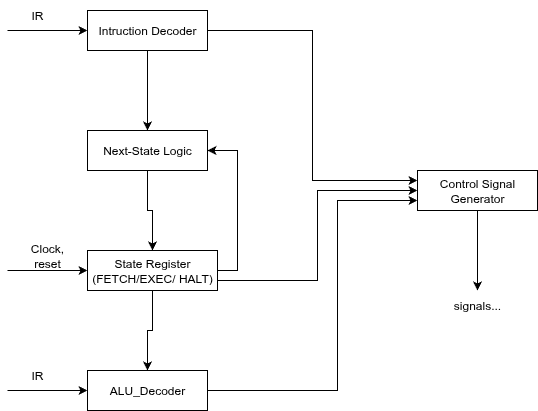

The diagram above was exported from draw.io. Its source (the exported page's mxGraphModel, read from the mxfile embedded in the PNG):
<mxGraphModel dx="983" dy="588" grid="1" gridSize="10" guides="1" tooltips="1" connect="1" arrows="1" fold="1" page="1" pageScale="1" pageWidth="850" pageHeight="1100" math="0" shadow="0">
  <root>
    <mxCell id="0" />
    <mxCell id="1" parent="0" />
    <mxCell id="ErG8JzX_KA6r2bd5PTtv-6" style="edgeStyle=orthogonalEdgeStyle;rounded=0;orthogonalLoop=1;jettySize=auto;html=1;" parent="1" target="ErG8JzX_KA6r2bd5PTtv-1" edge="1">
      <mxGeometry relative="1" as="geometry">
        <mxPoint x="240" y="60" as="sourcePoint" />
      </mxGeometry>
    </mxCell>
    <mxCell id="ErG8JzX_KA6r2bd5PTtv-10" style="edgeStyle=orthogonalEdgeStyle;rounded=0;orthogonalLoop=1;jettySize=auto;html=1;entryX=0.5;entryY=0;entryDx=0;entryDy=0;" parent="1" source="ErG8JzX_KA6r2bd5PTtv-1" target="ErG8JzX_KA6r2bd5PTtv-2" edge="1">
      <mxGeometry relative="1" as="geometry" />
    </mxCell>
    <mxCell id="ErG8JzX_KA6r2bd5PTtv-21" style="edgeStyle=orthogonalEdgeStyle;rounded=0;orthogonalLoop=1;jettySize=auto;html=1;entryX=0;entryY=0.25;entryDx=0;entryDy=0;" parent="1" source="ErG8JzX_KA6r2bd5PTtv-1" target="ErG8JzX_KA6r2bd5PTtv-5" edge="1">
      <mxGeometry relative="1" as="geometry" />
    </mxCell>
    <mxCell id="ErG8JzX_KA6r2bd5PTtv-1" value="Intruction Decoder" style="rounded=0;whiteSpace=wrap;html=1;" parent="1" vertex="1">
      <mxGeometry x="320" y="40" width="120" height="40" as="geometry" />
    </mxCell>
    <mxCell id="ErG8JzX_KA6r2bd5PTtv-11" style="edgeStyle=orthogonalEdgeStyle;rounded=0;orthogonalLoop=1;jettySize=auto;html=1;entryX=0.5;entryY=0;entryDx=0;entryDy=0;" parent="1" source="ErG8JzX_KA6r2bd5PTtv-2" target="ErG8JzX_KA6r2bd5PTtv-3" edge="1">
      <mxGeometry relative="1" as="geometry" />
    </mxCell>
    <mxCell id="ErG8JzX_KA6r2bd5PTtv-2" value="Next-State Logic" style="rounded=0;whiteSpace=wrap;html=1;" parent="1" vertex="1">
      <mxGeometry x="320" y="160" width="120" height="40" as="geometry" />
    </mxCell>
    <mxCell id="ErG8JzX_KA6r2bd5PTtv-12" style="edgeStyle=orthogonalEdgeStyle;rounded=0;orthogonalLoop=1;jettySize=auto;html=1;entryX=0.5;entryY=0;entryDx=0;entryDy=0;" parent="1" source="ErG8JzX_KA6r2bd5PTtv-3" target="ErG8JzX_KA6r2bd5PTtv-4" edge="1">
      <mxGeometry relative="1" as="geometry" />
    </mxCell>
    <mxCell id="ErG8JzX_KA6r2bd5PTtv-15" style="edgeStyle=orthogonalEdgeStyle;rounded=0;orthogonalLoop=1;jettySize=auto;html=1;entryX=1;entryY=0.5;entryDx=0;entryDy=0;exitX=1;exitY=0.5;exitDx=0;exitDy=0;" parent="1" source="ErG8JzX_KA6r2bd5PTtv-3" target="ErG8JzX_KA6r2bd5PTtv-2" edge="1">
      <mxGeometry relative="1" as="geometry" />
    </mxCell>
    <mxCell id="ErG8JzX_KA6r2bd5PTtv-17" style="edgeStyle=orthogonalEdgeStyle;rounded=0;orthogonalLoop=1;jettySize=auto;html=1;" parent="1" target="ErG8JzX_KA6r2bd5PTtv-3" edge="1">
      <mxGeometry relative="1" as="geometry">
        <mxPoint x="240" y="300" as="sourcePoint" />
      </mxGeometry>
    </mxCell>
    <mxCell id="ErG8JzX_KA6r2bd5PTtv-23" style="edgeStyle=orthogonalEdgeStyle;rounded=0;orthogonalLoop=1;jettySize=auto;html=1;entryX=0;entryY=0.5;entryDx=0;entryDy=0;exitX=1;exitY=0.75;exitDx=0;exitDy=0;" parent="1" source="ErG8JzX_KA6r2bd5PTtv-3" target="ErG8JzX_KA6r2bd5PTtv-5" edge="1">
      <mxGeometry relative="1" as="geometry">
        <mxPoint x="425" y="350" as="sourcePoint" />
        <mxPoint x="635" y="270" as="targetPoint" />
      </mxGeometry>
    </mxCell>
    <mxCell id="ErG8JzX_KA6r2bd5PTtv-3" value="State Register&lt;br&gt;(FETCH/EXEC/ HALT)" style="rounded=0;whiteSpace=wrap;html=1;" parent="1" vertex="1">
      <mxGeometry x="320" y="280" width="130" height="40" as="geometry" />
    </mxCell>
    <mxCell id="ErG8JzX_KA6r2bd5PTtv-22" style="edgeStyle=orthogonalEdgeStyle;rounded=0;orthogonalLoop=1;jettySize=auto;html=1;entryX=0;entryY=0.75;entryDx=0;entryDy=0;" parent="1" source="ErG8JzX_KA6r2bd5PTtv-4" target="ErG8JzX_KA6r2bd5PTtv-5" edge="1">
      <mxGeometry relative="1" as="geometry">
        <Array as="points">
          <mxPoint x="570" y="420" />
          <mxPoint x="570" y="230" />
        </Array>
      </mxGeometry>
    </mxCell>
    <mxCell id="ErG8JzX_KA6r2bd5PTtv-4" value="ALU_Decoder" style="rounded=0;whiteSpace=wrap;html=1;" parent="1" vertex="1">
      <mxGeometry x="320" y="400" width="120" height="40" as="geometry" />
    </mxCell>
    <mxCell id="ErG8JzX_KA6r2bd5PTtv-18" style="edgeStyle=orthogonalEdgeStyle;rounded=0;orthogonalLoop=1;jettySize=auto;html=1;" parent="1" source="ErG8JzX_KA6r2bd5PTtv-5" target="ErG8JzX_KA6r2bd5PTtv-19" edge="1">
      <mxGeometry relative="1" as="geometry">
        <mxPoint x="380" y="600" as="targetPoint" />
        <Array as="points">
          <mxPoint x="710" y="340" />
          <mxPoint x="710" y="340" />
        </Array>
      </mxGeometry>
    </mxCell>
    <mxCell id="ErG8JzX_KA6r2bd5PTtv-5" value="Control Signal Generator" style="rounded=0;whiteSpace=wrap;html=1;" parent="1" vertex="1">
      <mxGeometry x="650" y="200" width="120" height="40" as="geometry" />
    </mxCell>
    <mxCell id="ErG8JzX_KA6r2bd5PTtv-7" value="IR" style="text;html=1;align=center;verticalAlign=middle;whiteSpace=wrap;rounded=0;" parent="1" vertex="1">
      <mxGeometry x="240" y="30" width="60" height="30" as="geometry" />
    </mxCell>
    <mxCell id="ErG8JzX_KA6r2bd5PTtv-8" style="edgeStyle=orthogonalEdgeStyle;rounded=0;orthogonalLoop=1;jettySize=auto;html=1;" parent="1" edge="1">
      <mxGeometry relative="1" as="geometry">
        <mxPoint x="320" y="420" as="targetPoint" />
        <mxPoint x="240" y="420" as="sourcePoint" />
      </mxGeometry>
    </mxCell>
    <mxCell id="ErG8JzX_KA6r2bd5PTtv-9" value="IR" style="text;html=1;align=center;verticalAlign=middle;whiteSpace=wrap;rounded=0;" parent="1" vertex="1">
      <mxGeometry x="240" y="390" width="60" height="30" as="geometry" />
    </mxCell>
    <mxCell id="ErG8JzX_KA6r2bd5PTtv-19" value="signals..." style="text;html=1;align=center;verticalAlign=middle;whiteSpace=wrap;rounded=0;" parent="1" vertex="1">
      <mxGeometry x="680" y="320" width="60" height="30" as="geometry" />
    </mxCell>
    <mxCell id="ErG8JzX_KA6r2bd5PTtv-20" value="Clock, reset" style="text;html=1;align=center;verticalAlign=middle;whiteSpace=wrap;rounded=0;" parent="1" vertex="1">
      <mxGeometry x="250" y="270" width="60" height="30" as="geometry" />
    </mxCell>
  </root>
</mxGraphModel>